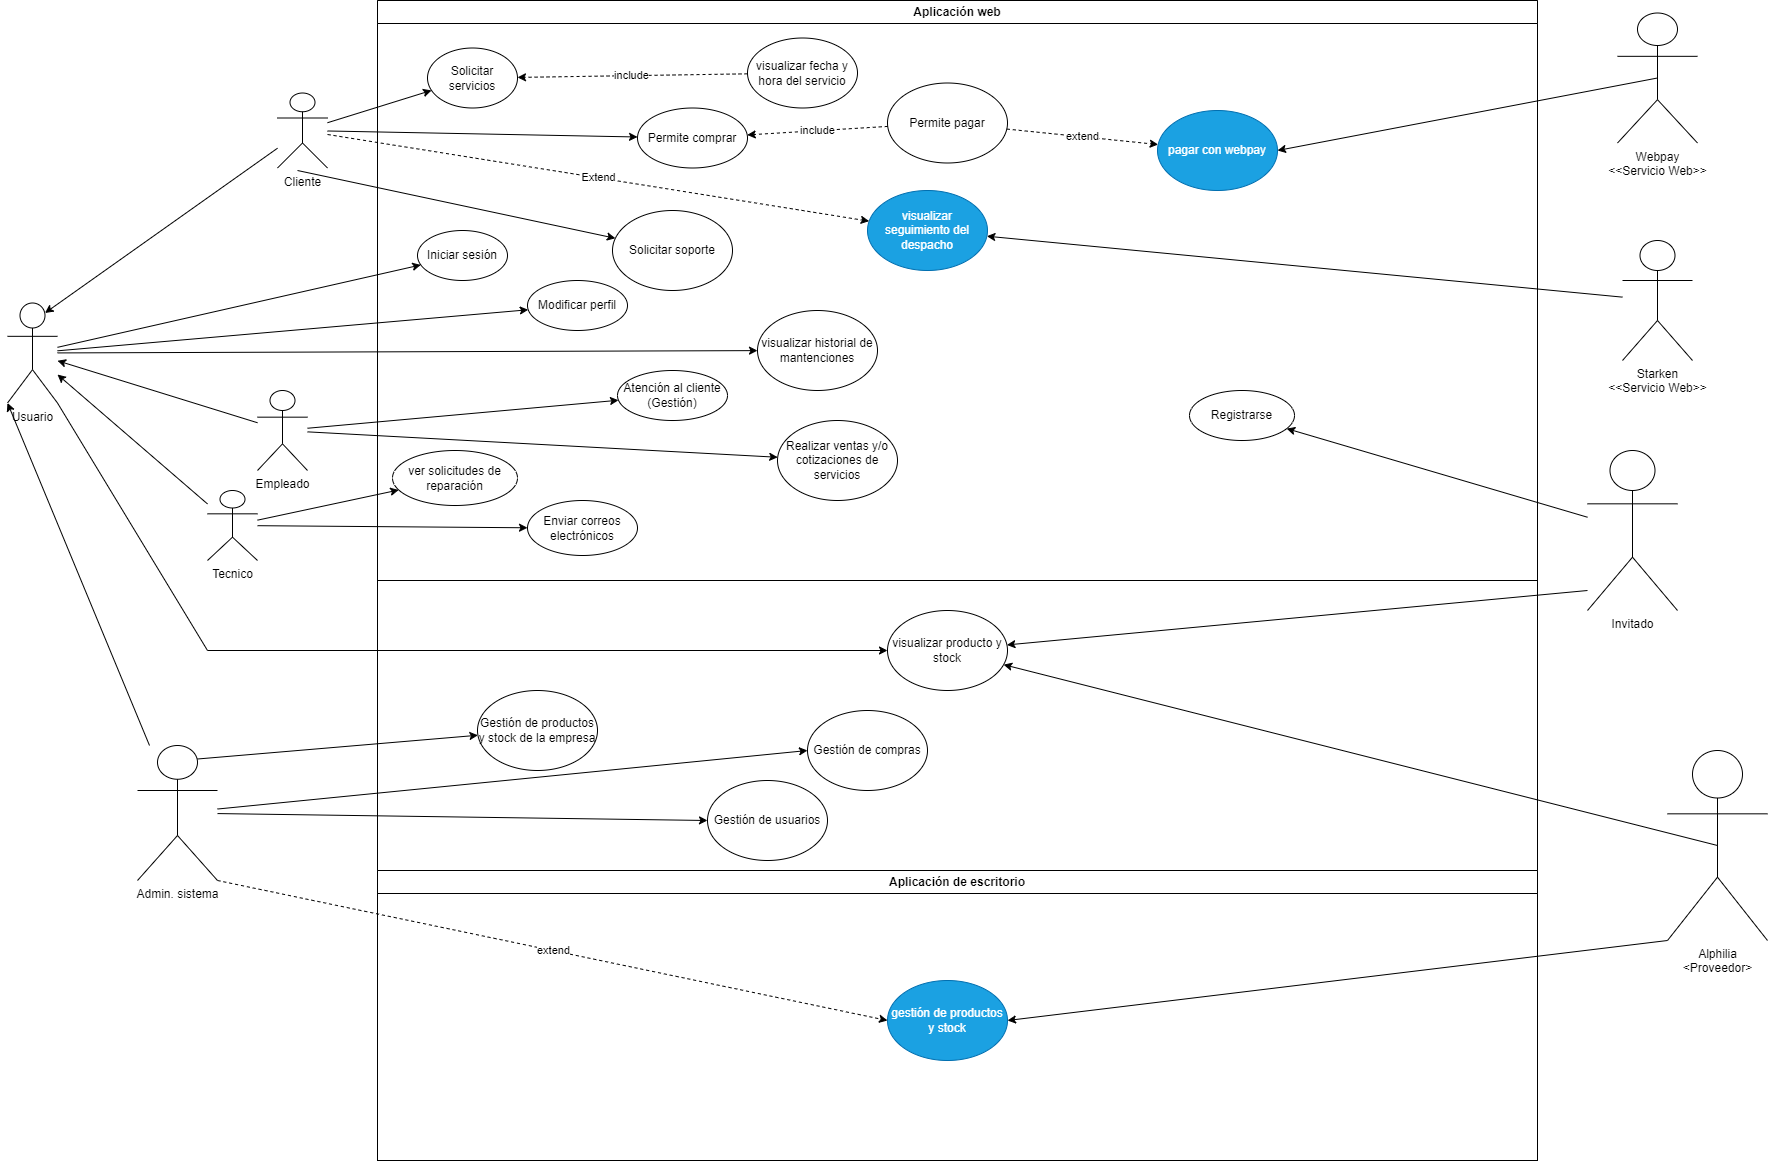

The diagram above was exported from draw.io. Its source (the exported page's mxGraphModel, read from the mxfile embedded in the PNG):
<mxGraphModel dx="4329" dy="4439" grid="1" gridSize="10" guides="1" tooltips="1" connect="1" arrows="1" fold="1" page="1" pageScale="1" pageWidth="2339" pageHeight="3300" background="#ffffff" math="0" shadow="0">
  <root>
    <mxCell id="0" />
    <mxCell id="1" parent="0" />
    <mxCell id="8t-BAq44TGziARDDF_E3-14" value="" style="whiteSpace=wrap;html=1;aspect=fixed;movable=0;resizable=0;rotatable=0;deletable=0;editable=0;locked=1;connectable=0;" parent="1" vertex="1">
      <mxGeometry x="120" y="-130" width="1160" height="1160" as="geometry" />
    </mxCell>
    <mxCell id="8t-BAq44TGziARDDF_E3-1" value="Usuario&lt;br&gt;" style="shape=umlActor;verticalLabelPosition=bottom;verticalAlign=top;html=1;outlineConnect=0;" parent="1" vertex="1">
      <mxGeometry x="-250" y="172.5" width="50" height="100" as="geometry" />
    </mxCell>
    <mxCell id="8t-BAq44TGziARDDF_E3-2" value="Empleado" style="shape=umlActor;verticalLabelPosition=bottom;verticalAlign=top;html=1;outlineConnect=0;" parent="1" vertex="1">
      <mxGeometry y="260" width="50" height="80" as="geometry" />
    </mxCell>
    <mxCell id="8t-BAq44TGziARDDF_E3-4" value="Admin. sistema&lt;br&gt;" style="shape=umlActor;verticalLabelPosition=bottom;verticalAlign=top;html=1;outlineConnect=0;" parent="1" vertex="1">
      <mxGeometry x="-120" y="615" width="80" height="135" as="geometry" />
    </mxCell>
    <mxCell id="8t-BAq44TGziARDDF_E3-5" value="Tecnico&lt;br&gt;" style="shape=umlActor;verticalLabelPosition=bottom;verticalAlign=top;html=1;outlineConnect=0;" parent="1" vertex="1">
      <mxGeometry x="-50" y="360" width="50" height="70" as="geometry" />
    </mxCell>
    <mxCell id="8t-BAq44TGziARDDF_E3-6" value="Invitado&lt;br&gt;" style="shape=umlActor;verticalLabelPosition=bottom;verticalAlign=top;html=1;outlineConnect=0;" parent="1" vertex="1">
      <mxGeometry x="1330" y="320" width="90" height="160" as="geometry" />
    </mxCell>
    <mxCell id="8t-BAq44TGziARDDF_E3-7" value="Iniciar sesión" style="ellipse;whiteSpace=wrap;html=1;" parent="1" vertex="1">
      <mxGeometry x="160" y="100" width="90" height="50" as="geometry" />
    </mxCell>
    <mxCell id="8t-BAq44TGziARDDF_E3-8" value="Registrarse" style="ellipse;whiteSpace=wrap;html=1;" parent="1" vertex="1">
      <mxGeometry x="932" y="260" width="105" height="50" as="geometry" />
    </mxCell>
    <mxCell id="8t-BAq44TGziARDDF_E3-9" value="Modificar perfil" style="ellipse;whiteSpace=wrap;html=1;" parent="1" vertex="1">
      <mxGeometry x="270" y="150" width="100" height="50" as="geometry" />
    </mxCell>
    <mxCell id="8t-BAq44TGziARDDF_E3-15" value="Cliente&lt;br&gt;" style="shape=umlActor;verticalLabelPosition=bottom;verticalAlign=top;html=1;outlineConnect=0;" parent="1" vertex="1">
      <mxGeometry x="20" y="-37.5" width="50" height="75" as="geometry" />
    </mxCell>
    <mxCell id="8t-BAq44TGziARDDF_E3-16" value="" style="endArrow=classic;html=1;rounded=0;" parent="1" source="8t-BAq44TGziARDDF_E3-1" target="8t-BAq44TGziARDDF_E3-7" edge="1">
      <mxGeometry width="50" height="50" relative="1" as="geometry">
        <mxPoint x="-110" y="270" as="sourcePoint" />
        <mxPoint x="-60" y="220" as="targetPoint" />
      </mxGeometry>
    </mxCell>
    <mxCell id="8t-BAq44TGziARDDF_E3-17" value="" style="endArrow=classic;html=1;rounded=0;" parent="1" source="8t-BAq44TGziARDDF_E3-1" target="8t-BAq44TGziARDDF_E3-9" edge="1">
      <mxGeometry width="50" height="50" relative="1" as="geometry">
        <mxPoint x="490" y="430" as="sourcePoint" />
        <mxPoint x="540" y="380" as="targetPoint" />
      </mxGeometry>
    </mxCell>
    <mxCell id="8t-BAq44TGziARDDF_E3-19" value="" style="endArrow=classic;html=1;rounded=0;entryX=0.75;entryY=0.1;entryDx=0;entryDy=0;entryPerimeter=0;" parent="1" source="8t-BAq44TGziARDDF_E3-15" target="8t-BAq44TGziARDDF_E3-1" edge="1">
      <mxGeometry width="50" height="50" relative="1" as="geometry">
        <mxPoint x="490" y="310" as="sourcePoint" />
        <mxPoint x="540" y="260" as="targetPoint" />
      </mxGeometry>
    </mxCell>
    <mxCell id="8t-BAq44TGziARDDF_E3-20" value="" style="endArrow=classic;html=1;rounded=0;" parent="1" source="8t-BAq44TGziARDDF_E3-2" target="8t-BAq44TGziARDDF_E3-1" edge="1">
      <mxGeometry width="50" height="50" relative="1" as="geometry">
        <mxPoint x="490" y="410" as="sourcePoint" />
        <mxPoint x="540" y="360" as="targetPoint" />
      </mxGeometry>
    </mxCell>
    <mxCell id="8t-BAq44TGziARDDF_E3-21" value="" style="endArrow=classic;html=1;rounded=0;entryX=0;entryY=1;entryDx=0;entryDy=0;entryPerimeter=0;" parent="1" source="8t-BAq44TGziARDDF_E3-4" target="8t-BAq44TGziARDDF_E3-1" edge="1">
      <mxGeometry width="50" height="50" relative="1" as="geometry">
        <mxPoint y="643" as="sourcePoint" />
        <mxPoint x="-121" y="440" as="targetPoint" />
      </mxGeometry>
    </mxCell>
    <mxCell id="8t-BAq44TGziARDDF_E3-22" value="" style="endArrow=classic;html=1;rounded=0;" parent="1" source="8t-BAq44TGziARDDF_E3-5" target="8t-BAq44TGziARDDF_E3-1" edge="1">
      <mxGeometry width="50" height="50" relative="1" as="geometry">
        <mxPoint x="490" y="610" as="sourcePoint" />
        <mxPoint x="540" y="560" as="targetPoint" />
      </mxGeometry>
    </mxCell>
    <mxCell id="8t-BAq44TGziARDDF_E3-23" value="" style="endArrow=classic;html=1;rounded=0;" parent="1" source="8t-BAq44TGziARDDF_E3-6" target="8t-BAq44TGziARDDF_E3-8" edge="1">
      <mxGeometry width="50" height="50" relative="1" as="geometry">
        <mxPoint x="490" y="670" as="sourcePoint" />
        <mxPoint x="540" y="620" as="targetPoint" />
      </mxGeometry>
    </mxCell>
    <mxCell id="8t-BAq44TGziARDDF_E3-24" value="Solicitar servicios" style="ellipse;whiteSpace=wrap;html=1;" parent="1" vertex="1">
      <mxGeometry x="170" y="-82.5" width="90" height="60" as="geometry" />
    </mxCell>
    <mxCell id="8t-BAq44TGziARDDF_E3-25" value="" style="endArrow=classic;html=1;rounded=0;" parent="1" source="8t-BAq44TGziARDDF_E3-15" target="8t-BAq44TGziARDDF_E3-24" edge="1">
      <mxGeometry width="50" height="50" relative="1" as="geometry">
        <mxPoint x="420" y="270" as="sourcePoint" />
        <mxPoint x="470" y="220" as="targetPoint" />
      </mxGeometry>
    </mxCell>
    <mxCell id="8t-BAq44TGziARDDF_E3-26" value="visualizar fecha y hora del servicio" style="ellipse;whiteSpace=wrap;html=1;" parent="1" vertex="1">
      <mxGeometry x="490" y="-92.5" width="110" height="70" as="geometry" />
    </mxCell>
    <mxCell id="8t-BAq44TGziARDDF_E3-29" value="include" style="endArrow=classic;html=1;rounded=0;dashed=1;endFill=1;" parent="1" source="8t-BAq44TGziARDDF_E3-26" target="8t-BAq44TGziARDDF_E3-24" edge="1">
      <mxGeometry width="50" height="50" relative="1" as="geometry">
        <mxPoint x="420" y="260" as="sourcePoint" />
        <mxPoint x="470" y="210" as="targetPoint" />
      </mxGeometry>
    </mxCell>
    <mxCell id="8t-BAq44TGziARDDF_E3-30" value="ver solicitudes de reparación" style="ellipse;whiteSpace=wrap;html=1;" parent="1" vertex="1">
      <mxGeometry x="135" y="320" width="125" height="55" as="geometry" />
    </mxCell>
    <mxCell id="8t-BAq44TGziARDDF_E3-31" value="" style="endArrow=classic;html=1;rounded=0;" parent="1" source="8t-BAq44TGziARDDF_E3-5" target="8t-BAq44TGziARDDF_E3-30" edge="1">
      <mxGeometry width="50" height="50" relative="1" as="geometry">
        <mxPoint x="520" y="560" as="sourcePoint" />
        <mxPoint x="570" y="510" as="targetPoint" />
      </mxGeometry>
    </mxCell>
    <mxCell id="8t-BAq44TGziARDDF_E3-32" value="Enviar correos electrónicos" style="ellipse;whiteSpace=wrap;html=1;" parent="1" vertex="1">
      <mxGeometry x="270" y="370" width="110" height="55" as="geometry" />
    </mxCell>
    <mxCell id="8t-BAq44TGziARDDF_E3-33" value="" style="endArrow=classic;html=1;rounded=0;" parent="1" source="8t-BAq44TGziARDDF_E3-5" target="8t-BAq44TGziARDDF_E3-32" edge="1">
      <mxGeometry width="50" height="50" relative="1" as="geometry">
        <mxPoint x="510" y="750" as="sourcePoint" />
        <mxPoint x="570" y="700" as="targetPoint" />
      </mxGeometry>
    </mxCell>
    <mxCell id="8t-BAq44TGziARDDF_E3-34" value="visualizar producto y stock" style="ellipse;whiteSpace=wrap;html=1;" parent="1" vertex="1">
      <mxGeometry x="630" y="480" width="120" height="80" as="geometry" />
    </mxCell>
    <mxCell id="8t-BAq44TGziARDDF_E3-36" value="" style="endArrow=classic;html=1;rounded=0;" parent="1" source="8t-BAq44TGziARDDF_E3-6" target="8t-BAq44TGziARDDF_E3-34" edge="1">
      <mxGeometry width="50" height="50" relative="1" as="geometry">
        <mxPoint x="650" y="600" as="sourcePoint" />
        <mxPoint x="700" y="550" as="targetPoint" />
        <Array as="points">
          <mxPoint x="1330" y="460" />
        </Array>
      </mxGeometry>
    </mxCell>
    <mxCell id="8t-BAq44TGziARDDF_E3-37" value="visualizar historial de mantenciones" style="ellipse;whiteSpace=wrap;html=1;" parent="1" vertex="1">
      <mxGeometry x="500" y="180" width="120" height="80" as="geometry" />
    </mxCell>
    <mxCell id="8t-BAq44TGziARDDF_E3-38" value="" style="endArrow=classic;html=1;rounded=0;" parent="1" source="8t-BAq44TGziARDDF_E3-1" target="8t-BAq44TGziARDDF_E3-37" edge="1">
      <mxGeometry width="50" height="50" relative="1" as="geometry">
        <mxPoint x="650" y="350" as="sourcePoint" />
        <mxPoint x="700" y="300" as="targetPoint" />
      </mxGeometry>
    </mxCell>
    <mxCell id="8t-BAq44TGziARDDF_E3-39" value="visualizar seguimiento del despacho" style="ellipse;whiteSpace=wrap;html=1;fillColor=#1BA1E2;strokeColor=#006EAF;fontColor=#FFFFFF;" parent="1" vertex="1">
      <mxGeometry x="610" y="60" width="120" height="80" as="geometry" />
    </mxCell>
    <mxCell id="8t-BAq44TGziARDDF_E3-40" value="Permite comprar" style="ellipse;whiteSpace=wrap;html=1;" parent="1" vertex="1">
      <mxGeometry x="380" y="-22.5" width="110" height="60" as="geometry" />
    </mxCell>
    <mxCell id="8t-BAq44TGziARDDF_E3-41" value="Permite pagar" style="ellipse;whiteSpace=wrap;html=1;" parent="1" vertex="1">
      <mxGeometry x="630" y="-47.5" width="120" height="80" as="geometry" />
    </mxCell>
    <mxCell id="8t-BAq44TGziARDDF_E3-42" value="" style="endArrow=classic;html=1;rounded=0;" parent="1" source="8t-BAq44TGziARDDF_E3-15" target="8t-BAq44TGziARDDF_E3-40" edge="1">
      <mxGeometry width="50" height="50" relative="1" as="geometry">
        <mxPoint x="650" y="220" as="sourcePoint" />
        <mxPoint x="700" y="170" as="targetPoint" />
      </mxGeometry>
    </mxCell>
    <mxCell id="8t-BAq44TGziARDDF_E3-43" value="include" style="endArrow=classic;html=1;rounded=0;dashed=1;" parent="1" source="8t-BAq44TGziARDDF_E3-41" target="8t-BAq44TGziARDDF_E3-40" edge="1">
      <mxGeometry width="50" height="50" relative="1" as="geometry">
        <mxPoint x="650" y="220" as="sourcePoint" />
        <mxPoint x="700" y="170" as="targetPoint" />
      </mxGeometry>
    </mxCell>
    <mxCell id="8t-BAq44TGziARDDF_E3-44" value="pagar con webpay" style="ellipse;whiteSpace=wrap;html=1;fillColor=#1ba1e2;fontColor=#ffffff;strokeColor=#006EAF;" parent="1" vertex="1">
      <mxGeometry x="900" y="-20" width="120" height="80" as="geometry" />
    </mxCell>
    <mxCell id="8t-BAq44TGziARDDF_E3-45" value="extend" style="endArrow=classic;html=1;rounded=0;dashed=1;" parent="1" source="8t-BAq44TGziARDDF_E3-41" target="8t-BAq44TGziARDDF_E3-44" edge="1">
      <mxGeometry width="50" height="50" relative="1" as="geometry">
        <mxPoint x="650" y="220" as="sourcePoint" />
        <mxPoint x="700" y="170" as="targetPoint" />
      </mxGeometry>
    </mxCell>
    <mxCell id="8t-BAq44TGziARDDF_E3-46" value="Webpay&lt;br&gt;&amp;lt;&amp;lt;Servicio Web&amp;gt;&amp;gt;" style="shape=umlActor;verticalLabelPosition=bottom;verticalAlign=top;html=1;outlineConnect=0;" parent="1" vertex="1">
      <mxGeometry x="1360" y="-117.5" width="80" height="130" as="geometry" />
    </mxCell>
    <mxCell id="8t-BAq44TGziARDDF_E3-47" value="" style="endArrow=classic;html=1;rounded=0;entryX=1;entryY=0.5;entryDx=0;entryDy=0;exitX=0.5;exitY=0.5;exitDx=0;exitDy=0;exitPerimeter=0;" parent="1" source="8t-BAq44TGziARDDF_E3-46" target="8t-BAq44TGziARDDF_E3-44" edge="1">
      <mxGeometry width="50" height="50" relative="1" as="geometry">
        <mxPoint x="780" y="220" as="sourcePoint" />
        <mxPoint x="830" y="170" as="targetPoint" />
      </mxGeometry>
    </mxCell>
    <mxCell id="8t-BAq44TGziARDDF_E3-49" value="Atención al cliente (Gestión)" style="ellipse;whiteSpace=wrap;html=1;" parent="1" vertex="1">
      <mxGeometry x="360" y="240" width="110" height="50" as="geometry" />
    </mxCell>
    <mxCell id="8t-BAq44TGziARDDF_E3-50" value="" style="endArrow=classic;html=1;rounded=0;" parent="1" source="8t-BAq44TGziARDDF_E3-2" target="8t-BAq44TGziARDDF_E3-49" edge="1">
      <mxGeometry width="50" height="50" relative="1" as="geometry">
        <mxPoint x="510" y="330" as="sourcePoint" />
        <mxPoint x="560" y="280" as="targetPoint" />
      </mxGeometry>
    </mxCell>
    <mxCell id="8t-BAq44TGziARDDF_E3-51" value="Extend" style="endArrow=classic;html=1;rounded=0;dashed=1;" parent="1" source="8t-BAq44TGziARDDF_E3-15" target="8t-BAq44TGziARDDF_E3-39" edge="1">
      <mxGeometry width="50" height="50" relative="1" as="geometry">
        <mxPoint x="510" y="330" as="sourcePoint" />
        <mxPoint x="560" y="280" as="targetPoint" />
      </mxGeometry>
    </mxCell>
    <mxCell id="8t-BAq44TGziARDDF_E3-52" value="Solicitar soporte" style="ellipse;whiteSpace=wrap;html=1;" parent="1" vertex="1">
      <mxGeometry x="355" y="80" width="120" height="80" as="geometry" />
    </mxCell>
    <mxCell id="8t-BAq44TGziARDDF_E3-53" value="" style="endArrow=classic;html=1;rounded=0;" parent="1" target="8t-BAq44TGziARDDF_E3-52" edge="1">
      <mxGeometry width="50" height="50" relative="1" as="geometry">
        <mxPoint x="40" y="40" as="sourcePoint" />
        <mxPoint x="560" y="280" as="targetPoint" />
      </mxGeometry>
    </mxCell>
    <mxCell id="kFQyvUL94byqelFvgBCB-1" value="Alphilia&lt;br&gt;&amp;lt;Proveedor&amp;gt;" style="shape=umlActor;verticalLabelPosition=bottom;verticalAlign=top;html=1;outlineConnect=0;" parent="1" vertex="1">
      <mxGeometry x="1410" y="620" width="100" height="190" as="geometry" />
    </mxCell>
    <mxCell id="kFQyvUL94byqelFvgBCB-5" value="" style="endArrow=classic;html=1;rounded=0;exitX=0.5;exitY=0.5;exitDx=0;exitDy=0;exitPerimeter=0;" parent="1" source="kFQyvUL94byqelFvgBCB-1" target="8t-BAq44TGziARDDF_E3-34" edge="1">
      <mxGeometry width="50" height="50" relative="1" as="geometry">
        <mxPoint x="1150" y="590" as="sourcePoint" />
        <mxPoint x="730" y="340" as="targetPoint" />
      </mxGeometry>
    </mxCell>
    <mxCell id="kFQyvUL94byqelFvgBCB-6" value="gestión de productos y stock" style="ellipse;whiteSpace=wrap;html=1;fillColor=#1ba1e2;strokeColor=#006EAF;fontColor=#ffffff;" parent="1" vertex="1">
      <mxGeometry x="630" y="850" width="120" height="80" as="geometry" />
    </mxCell>
    <mxCell id="kFQyvUL94byqelFvgBCB-7" value="" style="endArrow=classic;html=1;rounded=0;entryX=1;entryY=0.5;entryDx=0;entryDy=0;exitX=0;exitY=1;exitDx=0;exitDy=0;exitPerimeter=0;" parent="1" source="kFQyvUL94byqelFvgBCB-1" target="kFQyvUL94byqelFvgBCB-6" edge="1">
      <mxGeometry width="50" height="50" relative="1" as="geometry">
        <mxPoint x="1410" y="760" as="sourcePoint" />
        <mxPoint x="1200" y="480" as="targetPoint" />
        <Array as="points" />
      </mxGeometry>
    </mxCell>
    <mxCell id="kFQyvUL94byqelFvgBCB-10" value="Gestión de compras" style="ellipse;whiteSpace=wrap;html=1;" parent="1" vertex="1">
      <mxGeometry x="550" y="580" width="120" height="80" as="geometry" />
    </mxCell>
    <mxCell id="kFQyvUL94byqelFvgBCB-11" value="Gestión de usuarios" style="ellipse;whiteSpace=wrap;html=1;" parent="1" vertex="1">
      <mxGeometry x="450" y="650" width="120" height="80" as="geometry" />
    </mxCell>
    <mxCell id="kFQyvUL94byqelFvgBCB-15" value="" style="endArrow=classic;html=1;rounded=0;entryX=0;entryY=0.5;entryDx=0;entryDy=0;" parent="1" source="8t-BAq44TGziARDDF_E3-4" target="kFQyvUL94byqelFvgBCB-10" edge="1">
      <mxGeometry width="50" height="50" relative="1" as="geometry">
        <mxPoint x="170" y="610" as="sourcePoint" />
        <mxPoint x="220" y="560" as="targetPoint" />
      </mxGeometry>
    </mxCell>
    <mxCell id="kFQyvUL94byqelFvgBCB-16" value="" style="endArrow=classic;html=1;rounded=0;entryX=0;entryY=0.5;entryDx=0;entryDy=0;" parent="1" source="8t-BAq44TGziARDDF_E3-4" target="kFQyvUL94byqelFvgBCB-11" edge="1">
      <mxGeometry width="50" height="50" relative="1" as="geometry">
        <mxPoint x="160" y="690" as="sourcePoint" />
        <mxPoint x="210" y="640" as="targetPoint" />
      </mxGeometry>
    </mxCell>
    <mxCell id="kFQyvUL94byqelFvgBCB-18" value="extend" style="endArrow=classic;html=1;rounded=0;dashed=1;entryX=0;entryY=0.5;entryDx=0;entryDy=0;exitX=1;exitY=1;exitDx=0;exitDy=0;exitPerimeter=0;" parent="1" source="8t-BAq44TGziARDDF_E3-4" edge="1" target="kFQyvUL94byqelFvgBCB-6">
      <mxGeometry width="50" height="50" relative="1" as="geometry">
        <mxPoint x="10" y="880" as="sourcePoint" />
        <mxPoint x="630" y="730" as="targetPoint" />
        <Array as="points" />
      </mxGeometry>
    </mxCell>
    <mxCell id="uE-CckOoCXhdHYnG0_77-1" value="Gestión de productos y stock de la empresa" style="ellipse;whiteSpace=wrap;html=1;" parent="1" vertex="1">
      <mxGeometry x="220" y="560" width="120" height="80" as="geometry" />
    </mxCell>
    <mxCell id="uE-CckOoCXhdHYnG0_77-3" value="" style="endArrow=classic;html=1;rounded=0;exitX=0.75;exitY=0.1;exitDx=0;exitDy=0;exitPerimeter=0;" parent="1" source="8t-BAq44TGziARDDF_E3-4" target="uE-CckOoCXhdHYnG0_77-1" edge="1">
      <mxGeometry width="50" height="50" relative="1" as="geometry">
        <mxPoint x="450" y="800" as="sourcePoint" />
        <mxPoint x="500" y="750" as="targetPoint" />
        <Array as="points" />
      </mxGeometry>
    </mxCell>
    <mxCell id="uE-CckOoCXhdHYnG0_77-4" value="Realizar ventas y/o cotizaciones de servicios" style="ellipse;whiteSpace=wrap;html=1;" parent="1" vertex="1">
      <mxGeometry x="520" y="290" width="120" height="80" as="geometry" />
    </mxCell>
    <mxCell id="uE-CckOoCXhdHYnG0_77-5" value="" style="endArrow=classic;html=1;rounded=0;" parent="1" source="8t-BAq44TGziARDDF_E3-2" target="uE-CckOoCXhdHYnG0_77-4" edge="1">
      <mxGeometry width="50" height="50" relative="1" as="geometry">
        <mxPoint x="450" y="560" as="sourcePoint" />
        <mxPoint x="500" y="510" as="targetPoint" />
      </mxGeometry>
    </mxCell>
    <mxCell id="uE-CckOoCXhdHYnG0_77-7" value="Starken&lt;br&gt;&amp;lt;&amp;lt;Servicio Web&amp;gt;&amp;gt;" style="shape=umlActor;verticalLabelPosition=bottom;verticalAlign=top;html=1;outlineConnect=0;" parent="1" vertex="1">
      <mxGeometry x="1365" y="110" width="70" height="120" as="geometry" />
    </mxCell>
    <mxCell id="uE-CckOoCXhdHYnG0_77-8" value="" style="endArrow=classic;html=1;rounded=0;" parent="1" source="uE-CckOoCXhdHYnG0_77-7" target="8t-BAq44TGziARDDF_E3-39" edge="1">
      <mxGeometry width="50" height="50" relative="1" as="geometry">
        <mxPoint x="650" y="310" as="sourcePoint" />
        <mxPoint x="700" y="260" as="targetPoint" />
      </mxGeometry>
    </mxCell>
    <mxCell id="p1kiDILrQtDOyw-R45z3-3" value="" style="endArrow=classic;html=1;rounded=0;exitX=1;exitY=1;exitDx=0;exitDy=0;exitPerimeter=0;" edge="1" parent="1" source="8t-BAq44TGziARDDF_E3-1" target="8t-BAq44TGziARDDF_E3-34">
      <mxGeometry width="50" height="50" relative="1" as="geometry">
        <mxPoint x="370" y="360" as="sourcePoint" />
        <mxPoint x="420" y="310" as="targetPoint" />
        <Array as="points">
          <mxPoint x="-50" y="520" />
        </Array>
      </mxGeometry>
    </mxCell>
    <mxCell id="p1kiDILrQtDOyw-R45z3-5" value="Aplicación de escritorio" style="swimlane;whiteSpace=wrap;html=1;movable=0;resizable=0;rotatable=0;deletable=0;editable=0;locked=1;connectable=0;" vertex="1" parent="1">
      <mxGeometry x="120" y="740" width="1160" height="290" as="geometry" />
    </mxCell>
    <mxCell id="p1kiDILrQtDOyw-R45z3-6" value="Aplicación web" style="swimlane;whiteSpace=wrap;html=1;movable=0;resizable=0;rotatable=0;deletable=0;editable=0;locked=1;connectable=0;" vertex="1" parent="1">
      <mxGeometry x="120" y="-130" width="1160" height="580" as="geometry" />
    </mxCell>
  </root>
</mxGraphModel>